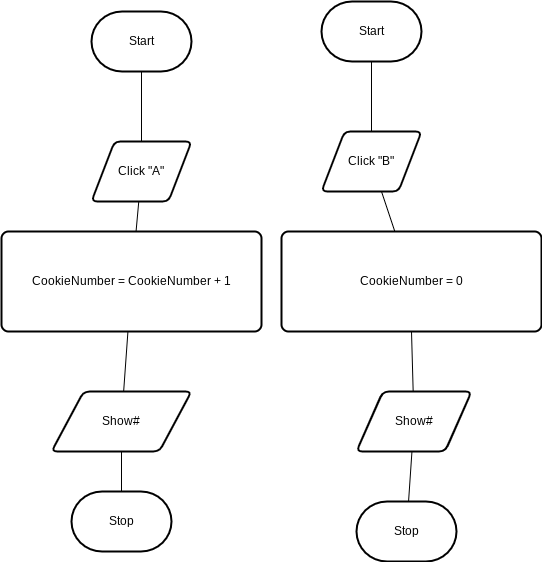

The diagram above was exported from draw.io. Its source (the exported page's mxGraphModel, read from the mxfile embedded in the PNG):
<mxGraphModel dx="1086" dy="692" grid="1" gridSize="10" guides="1" tooltips="1" connect="1" arrows="1" fold="1" page="1" pageScale="1" pageWidth="850" pageHeight="1100" math="0" shadow="0">
  <root>
    <mxCell id="0" />
    <mxCell id="1" parent="0" />
    <mxCell id="6" style="edgeStyle=none;html=1;endArrow=none;endFill=0;" edge="1" parent="1" source="2" target="5">
      <mxGeometry relative="1" as="geometry" />
    </mxCell>
    <mxCell id="2" value="Start" style="strokeWidth=2;html=1;shape=mxgraph.flowchart.terminator;whiteSpace=wrap;" parent="1" vertex="1">
      <mxGeometry x="290" y="60" width="100" height="60" as="geometry" />
    </mxCell>
    <mxCell id="18" style="edgeStyle=none;html=1;entryX=0.5;entryY=1;entryDx=0;entryDy=0;endArrow=none;endFill=0;" edge="1" parent="1" source="3" target="10">
      <mxGeometry relative="1" as="geometry" />
    </mxCell>
    <mxCell id="3" value="Stop" style="strokeWidth=2;html=1;shape=mxgraph.flowchart.terminator;whiteSpace=wrap;" parent="1" vertex="1">
      <mxGeometry x="270" y="540" width="100" height="60" as="geometry" />
    </mxCell>
    <mxCell id="8" style="edgeStyle=none;html=1;endArrow=none;endFill=0;" edge="1" parent="1" source="5" target="7">
      <mxGeometry relative="1" as="geometry" />
    </mxCell>
    <mxCell id="5" value="Click &quot;A&quot;" style="shape=parallelogram;html=1;strokeWidth=2;perimeter=parallelogramPerimeter;whiteSpace=wrap;rounded=1;arcSize=12;size=0.23;" vertex="1" parent="1">
      <mxGeometry x="290" y="190" width="100" height="60" as="geometry" />
    </mxCell>
    <mxCell id="17" style="edgeStyle=none;html=1;endArrow=none;endFill=0;" edge="1" parent="1" source="7" target="10">
      <mxGeometry relative="1" as="geometry" />
    </mxCell>
    <mxCell id="7" value="CookieNumber = CookieNumber + 1" style="rounded=1;whiteSpace=wrap;html=1;absoluteArcSize=1;arcSize=14;strokeWidth=2;" vertex="1" parent="1">
      <mxGeometry x="200" y="280" width="260" height="100" as="geometry" />
    </mxCell>
    <mxCell id="10" value="Show#" style="shape=parallelogram;html=1;strokeWidth=2;perimeter=parallelogramPerimeter;whiteSpace=wrap;rounded=1;arcSize=12;size=0.23;" vertex="1" parent="1">
      <mxGeometry x="250" y="440" width="140" height="60" as="geometry" />
    </mxCell>
    <mxCell id="19" value="Start" style="strokeWidth=2;html=1;shape=mxgraph.flowchart.terminator;whiteSpace=wrap;" vertex="1" parent="1">
      <mxGeometry x="520" y="50" width="100" height="60" as="geometry" />
    </mxCell>
    <mxCell id="21" style="edgeStyle=none;html=1;entryX=0.5;entryY=1;entryDx=0;entryDy=0;entryPerimeter=0;endArrow=none;endFill=0;" edge="1" parent="1" source="20" target="19">
      <mxGeometry relative="1" as="geometry" />
    </mxCell>
    <mxCell id="20" value="Click &quot;B&quot;" style="shape=parallelogram;html=1;strokeWidth=2;perimeter=parallelogramPerimeter;whiteSpace=wrap;rounded=1;arcSize=12;size=0.23;" vertex="1" parent="1">
      <mxGeometry x="520" y="180" width="100" height="60" as="geometry" />
    </mxCell>
    <mxCell id="23" style="edgeStyle=none;html=1;endArrow=none;endFill=0;" edge="1" parent="1" source="22" target="20">
      <mxGeometry relative="1" as="geometry" />
    </mxCell>
    <mxCell id="22" value="CookieNumber = 0" style="rounded=1;whiteSpace=wrap;html=1;absoluteArcSize=1;arcSize=14;strokeWidth=2;" vertex="1" parent="1">
      <mxGeometry x="480" y="280" width="260" height="100" as="geometry" />
    </mxCell>
    <mxCell id="25" style="edgeStyle=none;html=1;entryX=0.5;entryY=1;entryDx=0;entryDy=0;endArrow=none;endFill=0;" edge="1" parent="1" source="24" target="22">
      <mxGeometry relative="1" as="geometry" />
    </mxCell>
    <mxCell id="24" value="Show#" style="shape=parallelogram;html=1;strokeWidth=2;perimeter=parallelogramPerimeter;whiteSpace=wrap;rounded=1;arcSize=12;size=0.23;" vertex="1" parent="1">
      <mxGeometry x="555" y="440" width="115" height="60" as="geometry" />
    </mxCell>
    <mxCell id="27" style="edgeStyle=none;html=1;endArrow=none;endFill=0;" edge="1" parent="1" source="26" target="24">
      <mxGeometry relative="1" as="geometry" />
    </mxCell>
    <mxCell id="26" value="Stop" style="strokeWidth=2;html=1;shape=mxgraph.flowchart.terminator;whiteSpace=wrap;" vertex="1" parent="1">
      <mxGeometry x="555" y="550" width="100" height="60" as="geometry" />
    </mxCell>
  </root>
</mxGraphModel>